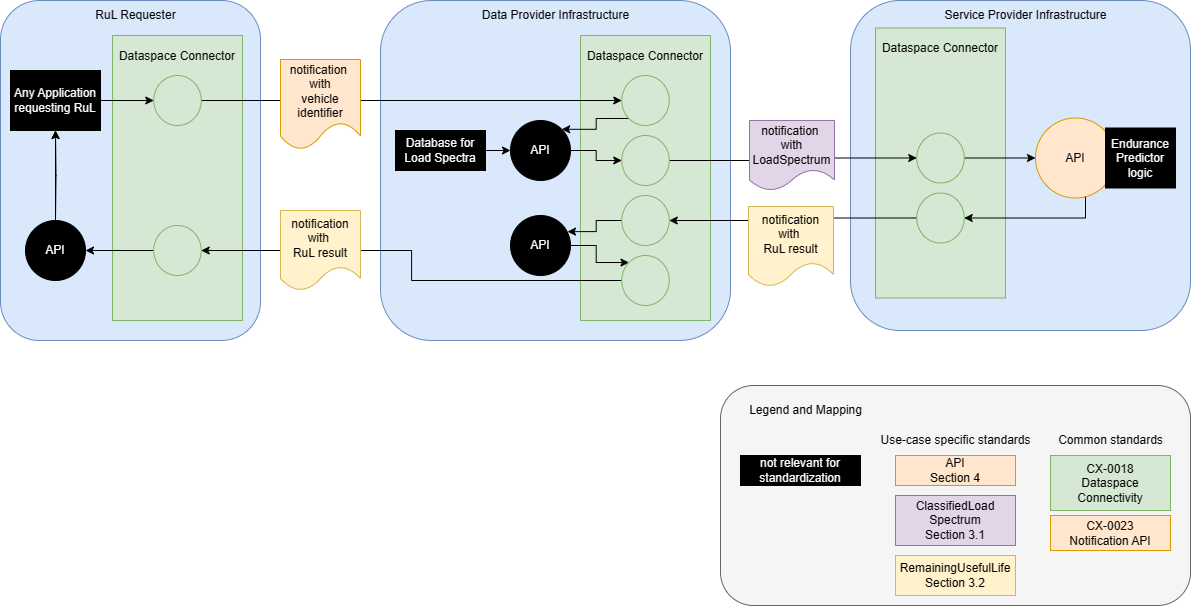

The diagram above was exported from draw.io. Its source (the exported page's mxGraphModel, read from the mxfile embedded in the PNG):
<mxGraphModel dx="2893" dy="1163" grid="1" gridSize="10" guides="1" tooltips="1" connect="1" arrows="1" fold="1" page="1" pageScale="1" pageWidth="827" pageHeight="1169" math="0" shadow="0">
  <root>
    <mxCell id="0" />
    <mxCell id="1" parent="0" />
    <mxCell id="39" value="" style="rounded=1;whiteSpace=wrap;html=1;fillColor=#f5f5f5;fontColor=#333333;strokeColor=#666666;" parent="1" vertex="1">
      <mxGeometry x="130" y="475" width="470" height="220" as="geometry" />
    </mxCell>
    <mxCell id="12" value="" style="rounded=1;whiteSpace=wrap;html=1;fillColor=#dae8fc;strokeColor=#6c8ebf;" parent="1" vertex="1">
      <mxGeometry x="-210" y="90" width="350" height="340" as="geometry" />
    </mxCell>
    <mxCell id="3" value="" style="rounded=1;whiteSpace=wrap;html=1;fillColor=#dae8fc;strokeColor=#6c8ebf;" parent="1" vertex="1">
      <mxGeometry x="260" y="90" width="340" height="330" as="geometry" />
    </mxCell>
    <mxCell id="6" value="API" style="ellipse;whiteSpace=wrap;html=1;aspect=fixed;fillColor=#ffe6cc;strokeColor=#d79b00;" parent="1" vertex="1">
      <mxGeometry x="445" y="207.5" width="80" height="80" as="geometry" />
    </mxCell>
    <mxCell id="2" value="Endurance Predictor logic" style="rounded=0;whiteSpace=wrap;html=1;fillColor=#000000;fontColor=#fdfcfc;" parent="1" vertex="1">
      <mxGeometry x="515" y="217.5" width="70" height="60" as="geometry" />
    </mxCell>
    <mxCell id="7" value="Service Provider Infrastructure" style="text;html=1;align=center;verticalAlign=middle;resizable=0;points=[];autosize=1;strokeColor=none;fillColor=none;" parent="1" vertex="1">
      <mxGeometry x="340" y="90" width="190" height="30" as="geometry" />
    </mxCell>
    <mxCell id="8" value="Dataspace Connector&lt;div&gt;&lt;br&gt;&lt;/div&gt;&lt;div&gt;&lt;br&gt;&lt;/div&gt;&lt;div&gt;&lt;br&gt;&lt;br&gt;&lt;br&gt;&lt;br&gt;&lt;br&gt;&lt;br&gt;&lt;br&gt;&lt;br&gt;&lt;br&gt;&lt;br&gt;&lt;br&gt;&lt;br&gt;&lt;br&gt;&lt;div&gt;&lt;br&gt;&lt;/div&gt;&lt;/div&gt;" style="rounded=0;whiteSpace=wrap;html=1;fillColor=#d5e8d4;strokeColor=#82b366;" parent="1" vertex="1">
      <mxGeometry x="285" y="117.5" width="130" height="270" as="geometry" />
    </mxCell>
    <mxCell id="13" value="&lt;div&gt;Dataspace&amp;nbsp;&lt;span style=&quot;background-color: initial;&quot;&gt;Connector&lt;/span&gt;&lt;br&gt;&lt;/div&gt;&lt;div&gt;&lt;br&gt;&lt;/div&gt;&lt;div&gt;&lt;br&gt;&lt;/div&gt;&lt;div&gt;&lt;br&gt;&lt;/div&gt;&lt;div&gt;&lt;br&gt;&lt;/div&gt;&lt;div&gt;&lt;br&gt;&lt;/div&gt;&lt;div&gt;&lt;br&gt;&lt;br&gt;&lt;br&gt;&lt;br&gt;&lt;br&gt;&lt;br&gt;&lt;br&gt;&lt;br&gt;&lt;br&gt;&lt;br&gt;&lt;br&gt;&lt;br&gt;&lt;/div&gt;" style="rounded=0;whiteSpace=wrap;html=1;fillColor=#d5e8d4;strokeColor=#82b366;" parent="1" vertex="1">
      <mxGeometry x="-10" y="125" width="130" height="285" as="geometry" />
    </mxCell>
    <mxCell id="ETbSkY5xfaZAokMZIehH-78" value="" style="edgeStyle=orthogonalEdgeStyle;rounded=0;orthogonalLoop=1;jettySize=auto;html=1;entryX=1;entryY=0.5;entryDx=0;entryDy=0;" parent="1" source="16" target="ETbSkY5xfaZAokMZIehH-66" edge="1">
      <mxGeometry relative="1" as="geometry" />
    </mxCell>
    <mxCell id="16" value="" style="ellipse;whiteSpace=wrap;html=1;fillColor=#d5e8d4;strokeColor=#82b366;" parent="1" vertex="1">
      <mxGeometry x="326.25" y="282.5" width="47.5" height="50" as="geometry" />
    </mxCell>
    <mxCell id="ETbSkY5xfaZAokMZIehH-72" value="" style="edgeStyle=orthogonalEdgeStyle;rounded=0;orthogonalLoop=1;jettySize=auto;html=1;entryX=1;entryY=0;entryDx=0;entryDy=0;exitX=0;exitY=1;exitDx=0;exitDy=0;" parent="1" source="19" target="ETbSkY5xfaZAokMZIehH-53" edge="1">
      <mxGeometry relative="1" as="geometry" />
    </mxCell>
    <mxCell id="19" value="" style="ellipse;whiteSpace=wrap;html=1;fillColor=#d5e8d4;strokeColor=#82b366;" parent="1" vertex="1">
      <mxGeometry x="31.25" y="165" width="47.5" height="50" as="geometry" />
    </mxCell>
    <mxCell id="24" value="not relevant for standardization" style="rounded=0;whiteSpace=wrap;html=1;fillColor=#000000;fontColor=#fdfcfc;" parent="1" vertex="1">
      <mxGeometry x="150" y="545" width="120" height="30" as="geometry" />
    </mxCell>
    <mxCell id="32" value="notification with&amp;nbsp;&lt;br&gt;RuL result" style="shape=document;whiteSpace=wrap;html=1;boundedLbl=1;fillColor=#fff2cc;strokeColor=#d6b656;" parent="1" vertex="1">
      <mxGeometry x="158" y="296" width="85" height="80" as="geometry" />
    </mxCell>
    <mxCell id="33" value="CX-0018&lt;br&gt;Dataspace Connectivity" style="rounded=0;whiteSpace=wrap;html=1;fillColor=#d5e8d4;strokeColor=#82b366;" parent="1" vertex="1">
      <mxGeometry x="460" y="545" width="120" height="55" as="geometry" />
    </mxCell>
    <mxCell id="35" value="Use-case specific standards" style="text;html=1;align=center;verticalAlign=middle;resizable=0;points=[];autosize=1;strokeColor=none;fillColor=none;rotation=0;" parent="1" vertex="1">
      <mxGeometry x="280" y="515" width="170" height="30" as="geometry" />
    </mxCell>
    <mxCell id="36" value="Common standards" style="text;html=1;align=center;verticalAlign=middle;resizable=0;points=[];autosize=1;strokeColor=none;fillColor=none;" parent="1" vertex="1">
      <mxGeometry x="455" y="515" width="130" height="30" as="geometry" />
    </mxCell>
    <mxCell id="40" value="Legend and Mapping" style="text;html=1;align=center;verticalAlign=middle;resizable=0;points=[];autosize=1;strokeColor=none;fillColor=none;" parent="1" vertex="1">
      <mxGeometry x="145" y="485" width="140" height="30" as="geometry" />
    </mxCell>
    <mxCell id="MaplUiTpSeET7ePtLefZ-40" value="CX-0023&lt;div&gt;Notification API&lt;/div&gt;" style="rounded=0;whiteSpace=wrap;html=1;fillColor=#ffe6cc;strokeColor=#d79b00;" parent="1" vertex="1">
      <mxGeometry x="460" y="605" width="120" height="35" as="geometry" />
    </mxCell>
    <mxCell id="7W5wApb7HXelo1OEoUxh-60" value="ClassifiedLoad Spectrum&lt;br&gt;Section 3.1" style="rounded=0;whiteSpace=wrap;html=1;fillColor=#e1d5e7;strokeColor=#9673a6;" parent="1" vertex="1">
      <mxGeometry x="305" y="585" width="120" height="50" as="geometry" />
    </mxCell>
    <mxCell id="7W5wApb7HXelo1OEoUxh-65" value="RemainingUsefulLife&lt;br&gt;Section 3.2" style="rounded=0;whiteSpace=wrap;html=1;fillColor=#fff2cc;strokeColor=#d6b656;" parent="1" vertex="1">
      <mxGeometry x="305" y="645" width="120" height="40" as="geometry" />
    </mxCell>
    <mxCell id="ETbSkY5xfaZAokMZIehH-40" value="" style="rounded=1;whiteSpace=wrap;html=1;fillColor=#dae8fc;strokeColor=#6c8ebf;" parent="1" vertex="1">
      <mxGeometry x="-590" y="90" width="260" height="340" as="geometry" />
    </mxCell>
    <mxCell id="ETbSkY5xfaZAokMZIehH-42" value="&lt;div&gt;Dataspace Connector&lt;br&gt;&lt;/div&gt;&lt;div&gt;&lt;br&gt;&lt;/div&gt;&lt;div&gt;&lt;br&gt;&lt;/div&gt;&lt;div&gt;&lt;br&gt;&lt;/div&gt;&lt;div&gt;&lt;br&gt;&lt;/div&gt;&lt;div&gt;&lt;br&gt;&lt;/div&gt;&lt;div&gt;&lt;br&gt;&lt;/div&gt;&lt;div&gt;&lt;br&gt;&lt;/div&gt;&lt;div&gt;&lt;br&gt;&lt;/div&gt;&lt;div&gt;&lt;br&gt;&lt;/div&gt;&lt;div&gt;&lt;br&gt;&lt;/div&gt;&lt;div&gt;&lt;br&gt;&lt;/div&gt;&lt;div&gt;&lt;br&gt;&lt;/div&gt;&lt;div&gt;&lt;br&gt;&lt;/div&gt;&lt;div&gt;&lt;br&gt;&lt;/div&gt;&lt;div&gt;&lt;br&gt;&lt;/div&gt;&lt;div&gt;&lt;br&gt;&lt;/div&gt;&lt;div&gt;&lt;br&gt;&lt;/div&gt;" style="rounded=0;whiteSpace=wrap;html=1;fillColor=#d5e8d4;strokeColor=#82b366;" parent="1" vertex="1">
      <mxGeometry x="-478" y="125" width="130" height="285" as="geometry" />
    </mxCell>
    <mxCell id="ETbSkY5xfaZAokMZIehH-45" style="html=1;entryX=0;entryY=0.5;entryDx=0;entryDy=0;fontColor=#fdfcfc;" parent="1" source="ETbSkY5xfaZAokMZIehH-46" target="ETbSkY5xfaZAokMZIehH-47" edge="1">
      <mxGeometry relative="1" as="geometry" />
    </mxCell>
    <mxCell id="ETbSkY5xfaZAokMZIehH-46" value="Any Application requesting RuL" style="rounded=0;whiteSpace=wrap;html=1;fillColor=#000000;fontColor=#fdfcfc;" parent="1" vertex="1">
      <mxGeometry x="-580" y="160" width="90" height="60" as="geometry" />
    </mxCell>
    <mxCell id="ETbSkY5xfaZAokMZIehH-65" value="" style="edgeStyle=orthogonalEdgeStyle;rounded=0;orthogonalLoop=1;jettySize=auto;html=1;" parent="1" source="ETbSkY5xfaZAokMZIehH-47" target="19" edge="1">
      <mxGeometry relative="1" as="geometry" />
    </mxCell>
    <mxCell id="ETbSkY5xfaZAokMZIehH-47" value="" style="ellipse;whiteSpace=wrap;html=1;fillColor=#d5e8d4;strokeColor=#82b366;" parent="1" vertex="1">
      <mxGeometry x="-436.75" y="165" width="47.5" height="50" as="geometry" />
    </mxCell>
    <mxCell id="ETbSkY5xfaZAokMZIehH-48" value="Data Provider Infrastructure" style="text;html=1;align=center;verticalAlign=middle;resizable=0;points=[];autosize=1;strokeColor=none;fillColor=none;" parent="1" vertex="1">
      <mxGeometry x="-120" y="90" width="170" height="30" as="geometry" />
    </mxCell>
    <mxCell id="ETbSkY5xfaZAokMZIehH-49" value="RuL Requester" style="text;html=1;align=center;verticalAlign=middle;resizable=0;points=[];autosize=1;strokeColor=none;fillColor=none;" parent="1" vertex="1">
      <mxGeometry x="-505" y="90" width="100" height="30" as="geometry" />
    </mxCell>
    <mxCell id="ETbSkY5xfaZAokMZIehH-51" value="notification&amp;nbsp; with &lt;br&gt;vehicle identifier" style="shape=document;whiteSpace=wrap;html=1;boundedLbl=1;fillColor=#ffe6cc;strokeColor=#d79b00;" parent="1" vertex="1">
      <mxGeometry x="-310" y="149" width="80" height="90" as="geometry" />
    </mxCell>
    <mxCell id="ETbSkY5xfaZAokMZIehH-69" value="" style="edgeStyle=orthogonalEdgeStyle;rounded=0;orthogonalLoop=1;jettySize=auto;html=1;" parent="1" source="ETbSkY5xfaZAokMZIehH-52" target="ETbSkY5xfaZAokMZIehH-53" edge="1">
      <mxGeometry relative="1" as="geometry" />
    </mxCell>
    <mxCell id="ETbSkY5xfaZAokMZIehH-52" value="Database for Load Spectra" style="rounded=0;whiteSpace=wrap;html=1;fillColor=#000000;fontColor=#fdfcfc;" parent="1" vertex="1">
      <mxGeometry x="-195" y="220" width="90" height="40" as="geometry" />
    </mxCell>
    <mxCell id="ETbSkY5xfaZAokMZIehH-75" value="" style="edgeStyle=orthogonalEdgeStyle;rounded=0;orthogonalLoop=1;jettySize=auto;html=1;entryX=0;entryY=0;entryDx=0;entryDy=0;" parent="1" source="ETbSkY5xfaZAokMZIehH-54" target="ETbSkY5xfaZAokMZIehH-68" edge="1">
      <mxGeometry relative="1" as="geometry" />
    </mxCell>
    <mxCell id="ETbSkY5xfaZAokMZIehH-54" value="API" style="ellipse;whiteSpace=wrap;html=1;aspect=fixed;fillColor=#000000;strokeColor=#000000;fontColor=#FFFFFF;" parent="1" vertex="1">
      <mxGeometry x="-80" y="305" width="60" height="60" as="geometry" />
    </mxCell>
    <mxCell id="ETbSkY5xfaZAokMZIehH-56" value="" style="edgeStyle=orthogonalEdgeStyle;rounded=0;orthogonalLoop=1;jettySize=auto;html=1;" parent="1" target="ETbSkY5xfaZAokMZIehH-46" edge="1">
      <mxGeometry relative="1" as="geometry">
        <mxPoint x="-535" y="310" as="sourcePoint" />
      </mxGeometry>
    </mxCell>
    <mxCell id="ETbSkY5xfaZAokMZIehH-60" value="" style="edgeStyle=orthogonalEdgeStyle;rounded=0;orthogonalLoop=1;jettySize=auto;html=1;" parent="1" source="ETbSkY5xfaZAokMZIehH-58" target="ETbSkY5xfaZAokMZIehH-46" edge="1">
      <mxGeometry relative="1" as="geometry" />
    </mxCell>
    <mxCell id="ETbSkY5xfaZAokMZIehH-58" value="API" style="ellipse;whiteSpace=wrap;html=1;aspect=fixed;fillColor=#000000;strokeColor=#000000;fontColor=#FFFFFF;" parent="1" vertex="1">
      <mxGeometry x="-565" y="310" width="60" height="60" as="geometry" />
    </mxCell>
    <mxCell id="ETbSkY5xfaZAokMZIehH-63" value="" style="edgeStyle=orthogonalEdgeStyle;rounded=0;orthogonalLoop=1;jettySize=auto;html=1;" parent="1" source="ETbSkY5xfaZAokMZIehH-62" target="ETbSkY5xfaZAokMZIehH-58" edge="1">
      <mxGeometry relative="1" as="geometry" />
    </mxCell>
    <mxCell id="ETbSkY5xfaZAokMZIehH-62" value="" style="ellipse;whiteSpace=wrap;html=1;fillColor=#d5e8d4;strokeColor=#82b366;" parent="1" vertex="1">
      <mxGeometry x="-436.75" y="315" width="47.5" height="50" as="geometry" />
    </mxCell>
    <mxCell id="ETbSkY5xfaZAokMZIehH-74" value="" style="edgeStyle=orthogonalEdgeStyle;rounded=0;orthogonalLoop=1;jettySize=auto;html=1;entryX=0.95;entryY=0.269;entryDx=0;entryDy=0;entryPerimeter=0;" parent="1" source="ETbSkY5xfaZAokMZIehH-66" target="ETbSkY5xfaZAokMZIehH-54" edge="1">
      <mxGeometry relative="1" as="geometry" />
    </mxCell>
    <mxCell id="ETbSkY5xfaZAokMZIehH-66" value="" style="ellipse;whiteSpace=wrap;html=1;fillColor=#d5e8d4;strokeColor=#82b366;" parent="1" vertex="1">
      <mxGeometry x="31.25" y="285" width="47.5" height="50" as="geometry" />
    </mxCell>
    <mxCell id="ETbSkY5xfaZAokMZIehH-83" value="" style="edgeStyle=orthogonalEdgeStyle;rounded=0;orthogonalLoop=1;jettySize=auto;html=1;" parent="1" source="ETbSkY5xfaZAokMZIehH-67" target="ETbSkY5xfaZAokMZIehH-82" edge="1">
      <mxGeometry relative="1" as="geometry" />
    </mxCell>
    <mxCell id="ETbSkY5xfaZAokMZIehH-67" value="" style="ellipse;whiteSpace=wrap;html=1;fillColor=#d5e8d4;strokeColor=#82b366;" parent="1" vertex="1">
      <mxGeometry x="31.25" y="225" width="47.5" height="50" as="geometry" />
    </mxCell>
    <mxCell id="ETbSkY5xfaZAokMZIehH-76" value="" style="edgeStyle=orthogonalEdgeStyle;rounded=0;orthogonalLoop=1;jettySize=auto;html=1;entryX=1;entryY=0.5;entryDx=0;entryDy=0;" parent="1" source="ETbSkY5xfaZAokMZIehH-68" target="ETbSkY5xfaZAokMZIehH-62" edge="1">
      <mxGeometry relative="1" as="geometry" />
    </mxCell>
    <mxCell id="ETbSkY5xfaZAokMZIehH-68" value="" style="ellipse;whiteSpace=wrap;html=1;fillColor=#d5e8d4;strokeColor=#82b366;" parent="1" vertex="1">
      <mxGeometry x="31.25" y="345" width="47.5" height="50" as="geometry" />
    </mxCell>
    <mxCell id="ETbSkY5xfaZAokMZIehH-73" value="" style="edgeStyle=orthogonalEdgeStyle;rounded=0;orthogonalLoop=1;jettySize=auto;html=1;" parent="1" source="ETbSkY5xfaZAokMZIehH-53" target="ETbSkY5xfaZAokMZIehH-67" edge="1">
      <mxGeometry relative="1" as="geometry" />
    </mxCell>
    <mxCell id="ETbSkY5xfaZAokMZIehH-53" value="API" style="ellipse;whiteSpace=wrap;html=1;aspect=fixed;fillColor=#000000;strokeColor=#000000;fontColor=#FFFFFF;" parent="1" vertex="1">
      <mxGeometry x="-80" y="210" width="60" height="60" as="geometry" />
    </mxCell>
    <mxCell id="ETbSkY5xfaZAokMZIehH-50" value="notification with&amp;nbsp;&lt;br&gt;RuL result" style="shape=document;whiteSpace=wrap;html=1;boundedLbl=1;fillColor=#fff2cc;strokeColor=#d6b656;" parent="1" vertex="1">
      <mxGeometry x="-310" y="300" width="80" height="80" as="geometry" />
    </mxCell>
    <mxCell id="ETbSkY5xfaZAokMZIehH-81" value="" style="edgeStyle=orthogonalEdgeStyle;rounded=0;orthogonalLoop=1;jettySize=auto;html=1;entryX=1;entryY=0.5;entryDx=0;entryDy=0;" parent="1" source="6" target="16" edge="1">
      <mxGeometry relative="1" as="geometry">
        <Array as="points">
          <mxPoint x="495" y="307.5" />
        </Array>
      </mxGeometry>
    </mxCell>
    <mxCell id="ETbSkY5xfaZAokMZIehH-85" value="" style="edgeStyle=orthogonalEdgeStyle;rounded=0;orthogonalLoop=1;jettySize=auto;html=1;" parent="1" source="ETbSkY5xfaZAokMZIehH-82" target="6" edge="1">
      <mxGeometry relative="1" as="geometry" />
    </mxCell>
    <mxCell id="ETbSkY5xfaZAokMZIehH-82" value="" style="ellipse;whiteSpace=wrap;html=1;fillColor=#d5e8d4;strokeColor=#82b366;" parent="1" vertex="1">
      <mxGeometry x="326.25" y="222.5" width="47.5" height="50" as="geometry" />
    </mxCell>
    <mxCell id="ETbSkY5xfaZAokMZIehH-86" value="API&lt;br&gt;Section 4" style="rounded=0;whiteSpace=wrap;html=1;fillColor=#ffe6cc;strokeColor=#d79b00;" parent="1" vertex="1">
      <mxGeometry x="305" y="545" width="120" height="30" as="geometry" />
    </mxCell>
    <mxCell id="30" value="notification&amp;nbsp; with &lt;br&gt;LoadSpectrum" style="shape=document;whiteSpace=wrap;html=1;boundedLbl=1;fillColor=#e1d5e7;strokeColor=#9673a6;" parent="1" vertex="1">
      <mxGeometry x="159" y="210" width="85" height="70" as="geometry" />
    </mxCell>
  </root>
</mxGraphModel>